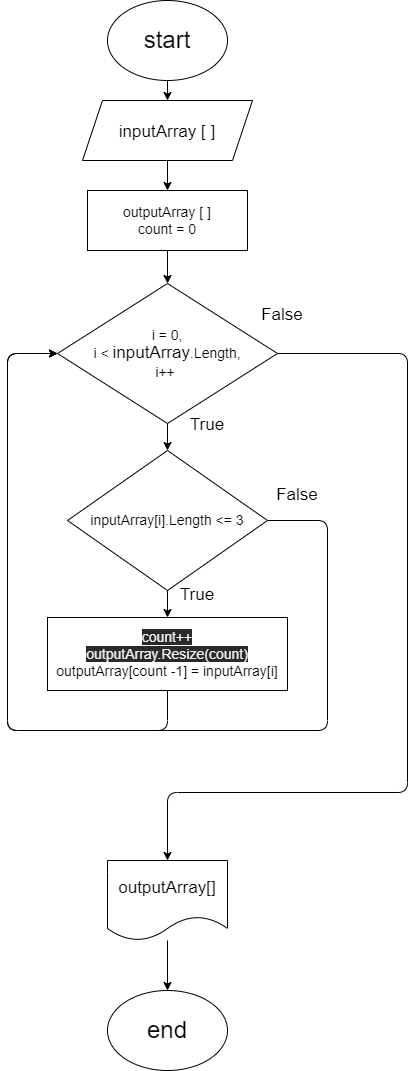

The diagram above was exported from draw.io. Its source (the exported page's mxGraphModel, read from the mxfile embedded in the PNG):
<mxGraphModel dx="787" dy="245" grid="1" gridSize="10" guides="1" tooltips="1" connect="1" arrows="1" fold="1" page="1" pageScale="1" pageWidth="850" pageHeight="1100" math="0" shadow="0">
  <root>
    <mxCell id="0" />
    <mxCell id="1" parent="0" />
    <mxCell id="2" value="" style="edgeStyle=none;html=1;fontSize=24;fontFamily=Helvetica;" parent="1" source="3" target="6" edge="1">
      <mxGeometry relative="1" as="geometry" />
    </mxCell>
    <mxCell id="3" value="&lt;font style=&quot;font-size: 24px&quot;&gt;start&lt;/font&gt;" style="ellipse;whiteSpace=wrap;html=1;" parent="1" vertex="1">
      <mxGeometry x="380" y="10" width="120" height="80" as="geometry" />
    </mxCell>
    <mxCell id="4" value="&lt;span style=&quot;font-size: 24px&quot;&gt;end&lt;/span&gt;" style="ellipse;whiteSpace=wrap;html=1;" parent="1" vertex="1">
      <mxGeometry x="380" y="1000" width="120" height="80" as="geometry" />
    </mxCell>
    <mxCell id="5" value="" style="edgeStyle=none;html=1;fontFamily=Helvetica;fontSize=24;" parent="1" source="6" target="8" edge="1">
      <mxGeometry relative="1" as="geometry" />
    </mxCell>
    <mxCell id="6" value="&lt;font style=&quot;font-size: 17px&quot;&gt;inputArray [ ]&lt;/font&gt;" style="shape=parallelogram;perimeter=parallelogramPerimeter;whiteSpace=wrap;html=1;fixedSize=1;fontSize=20;" parent="1" vertex="1">
      <mxGeometry x="355" y="110" width="170" height="60" as="geometry" />
    </mxCell>
    <mxCell id="7" value="" style="edgeStyle=none;html=1;fontFamily=Helvetica;fontSize=14;" parent="1" source="8" target="11" edge="1">
      <mxGeometry relative="1" as="geometry" />
    </mxCell>
    <mxCell id="8" value="outputArray [ ]&lt;br&gt;count = 0" style="whiteSpace=wrap;html=1;fontSize=14;" parent="1" vertex="1">
      <mxGeometry x="360" y="200" width="160" height="60" as="geometry" />
    </mxCell>
    <mxCell id="9" value="" style="edgeStyle=none;html=1;fontFamily=Helvetica;fontSize=17;" parent="1" source="11" target="14" edge="1">
      <mxGeometry relative="1" as="geometry" />
    </mxCell>
    <mxCell id="10" style="edgeStyle=none;html=1;fontFamily=Helvetica;fontSize=17;exitX=1;exitY=0.5;exitDx=0;exitDy=0;" parent="1" source="11" edge="1">
      <mxGeometry relative="1" as="geometry">
        <mxPoint x="440" y="870" as="targetPoint" />
        <Array as="points">
          <mxPoint x="680" y="363" />
          <mxPoint x="680" y="802" />
          <mxPoint x="440" y="802" />
        </Array>
      </mxGeometry>
    </mxCell>
    <mxCell id="11" value="i = 0,&lt;br&gt;i &amp;lt;&amp;nbsp;&lt;span style=&quot;font-size: 17px&quot;&gt;inputArray&lt;/span&gt;.Length,&lt;br&gt;i++&amp;nbsp;" style="rhombus;whiteSpace=wrap;html=1;fontSize=14;" parent="1" vertex="1">
      <mxGeometry x="330" y="293" width="220" height="140" as="geometry" />
    </mxCell>
    <mxCell id="12" value="" style="edgeStyle=none;html=1;fontFamily=Helvetica;fontSize=17;" parent="1" source="14" target="16" edge="1">
      <mxGeometry relative="1" as="geometry" />
    </mxCell>
    <mxCell id="13" style="edgeStyle=none;html=1;fontFamily=Helvetica;fontSize=17;exitX=1;exitY=0.5;exitDx=0;exitDy=0;entryX=0;entryY=0.5;entryDx=0;entryDy=0;" parent="1" source="14" target="11" edge="1">
      <mxGeometry relative="1" as="geometry">
        <mxPoint x="280" y="370" as="targetPoint" />
        <Array as="points">
          <mxPoint x="600" y="530" />
          <mxPoint x="600" y="740" />
          <mxPoint x="280" y="740" />
          <mxPoint x="280" y="363" />
        </Array>
      </mxGeometry>
    </mxCell>
    <mxCell id="14" value="inputArray[i].Length &amp;lt;= 3" style="rhombus;whiteSpace=wrap;html=1;fontSize=14;" parent="1" vertex="1">
      <mxGeometry x="340" y="460" width="200" height="140" as="geometry" />
    </mxCell>
    <mxCell id="15" style="edgeStyle=none;html=1;entryX=0;entryY=0.5;entryDx=0;entryDy=0;fontFamily=Helvetica;fontSize=17;" parent="1" source="16" target="11" edge="1">
      <mxGeometry relative="1" as="geometry">
        <Array as="points">
          <mxPoint x="440" y="740" />
          <mxPoint x="280" y="740" />
          <mxPoint x="280" y="363" />
        </Array>
      </mxGeometry>
    </mxCell>
    <mxCell id="16" value="&lt;span style=&quot;color: rgb(240 , 240 , 240) ; font-family: &amp;#34;helvetica&amp;#34; ; font-size: 14px ; font-style: normal ; font-weight: 400 ; letter-spacing: normal ; text-align: center ; text-indent: 0px ; text-transform: none ; word-spacing: 0px ; background-color: rgb(42 , 42 , 42) ; display: inline ; float: none&quot;&gt;count++&lt;br&gt;outputArray.Resize(count)&lt;br&gt;&lt;/span&gt;outputArray[count -1] = inputArray[i]" style="whiteSpace=wrap;html=1;fontSize=14;" parent="1" vertex="1">
      <mxGeometry x="320" y="627" width="240" height="73" as="geometry" />
    </mxCell>
    <mxCell id="17" value="True" style="text;html=1;strokeColor=none;fillColor=none;align=center;verticalAlign=middle;whiteSpace=wrap;rounded=0;fontFamily=Helvetica;fontSize=17;" parent="1" vertex="1">
      <mxGeometry x="440" y="590" width="60" height="30" as="geometry" />
    </mxCell>
    <mxCell id="18" value="False" style="text;html=1;strokeColor=none;fillColor=none;align=center;verticalAlign=middle;whiteSpace=wrap;rounded=0;fontFamily=Helvetica;fontSize=17;" parent="1" vertex="1">
      <mxGeometry x="540" y="490" width="60" height="30" as="geometry" />
    </mxCell>
    <mxCell id="19" value="True" style="text;html=1;strokeColor=none;fillColor=none;align=center;verticalAlign=middle;whiteSpace=wrap;rounded=0;fontFamily=Helvetica;fontSize=17;" parent="1" vertex="1">
      <mxGeometry x="450" y="420" width="60" height="30" as="geometry" />
    </mxCell>
    <mxCell id="20" value="False" style="text;html=1;strokeColor=none;fillColor=none;align=center;verticalAlign=middle;whiteSpace=wrap;rounded=0;fontFamily=Helvetica;fontSize=17;" parent="1" vertex="1">
      <mxGeometry x="525" y="310" width="60" height="30" as="geometry" />
    </mxCell>
    <mxCell id="21" style="edgeStyle=none;html=1;fontFamily=Helvetica;fontSize=17;" parent="1" source="22" target="4" edge="1">
      <mxGeometry relative="1" as="geometry" />
    </mxCell>
    <mxCell id="22" value="outputArray[]" style="shape=document;whiteSpace=wrap;html=1;boundedLbl=1;fontFamily=Helvetica;fontSize=17;" parent="1" vertex="1">
      <mxGeometry x="380" y="870" width="120" height="80" as="geometry" />
    </mxCell>
  </root>
</mxGraphModel>